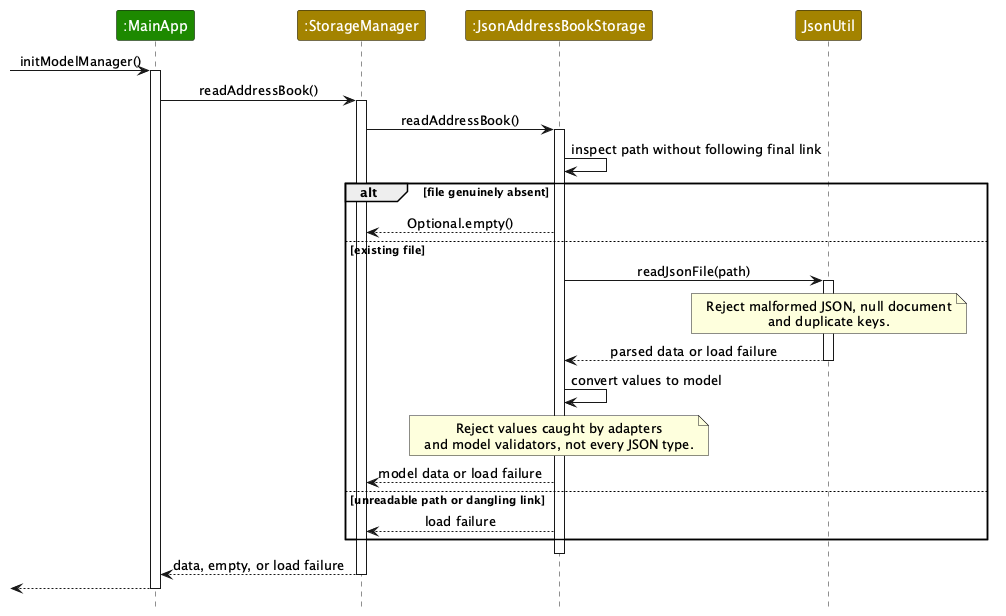

The diagram above was rendered by PlantUML. Its source (embedded in the PNG):
@startuml
!include style.puml
skinparam ArrowFontStyle plain

participant ":MainApp" as App UI_COLOR
participant ":StorageManager" as Storage STORAGE_COLOR
participant ":JsonAddressBookStorage" as Json STORAGE_COLOR
participant "JsonUtil" as JsonUtil STORAGE_COLOR

[-> App : initModelManager()
activate App
App -> Storage : readAddressBook()
activate Storage
Storage -> Json : readAddressBook()
activate Json
Json -> Json : inspect path without following final link
alt file genuinely absent
    Json --> Storage : Optional.empty()
else existing file
    Json -> JsonUtil : readJsonFile(path)
    activate JsonUtil
    note over JsonUtil : Reject malformed JSON, null document\nand duplicate keys.
    JsonUtil --> Json : parsed data or load failure
    deactivate JsonUtil
    Json -> Json : convert values to model
    note over Json : Reject values caught by adapters\nand model validators, not every JSON type.
    Json --> Storage : model data or load failure
else unreadable path or dangling link
    Json --> Storage : load failure
end
deactivate Json
Storage --> App : data, empty, or load failure
deactivate Storage
[<-- App
deactivate App
@enduml